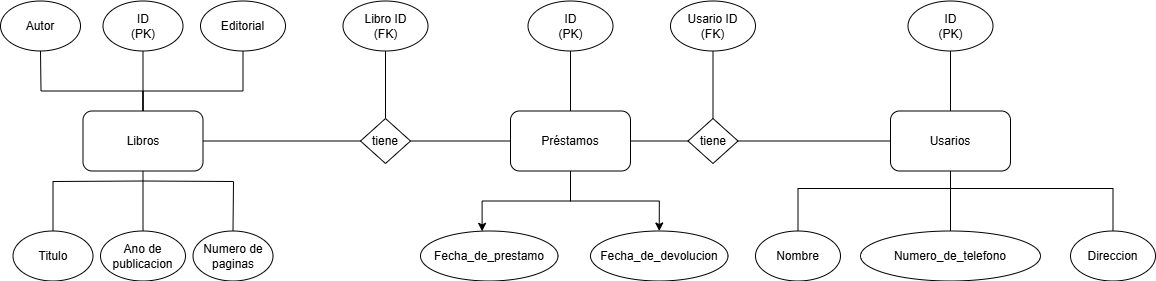

The diagram above was exported from draw.io. Its source (the exported page's mxGraphModel, read from the mxfile embedded in the PNG):
<mxGraphModel dx="1615" dy="1049" grid="1" gridSize="10" guides="1" tooltips="1" connect="1" arrows="1" fold="1" page="1" pageScale="1" pageWidth="1100" pageHeight="850" background="none" math="0" shadow="0">
  <root>
    <mxCell id="0" />
    <mxCell id="1" parent="0" />
    <mxCell id="PTMN9QAEMKfYnKTvKDWa-12" style="edgeStyle=orthogonalEdgeStyle;rounded=0;orthogonalLoop=1;jettySize=auto;html=1;entryX=0.5;entryY=0;entryDx=0;entryDy=0;endArrow=none;endFill=0;" edge="1" parent="1" source="PTMN9QAEMKfYnKTvKDWa-1" target="PTMN9QAEMKfYnKTvKDWa-2">
      <mxGeometry relative="1" as="geometry">
        <mxPoint x="442.5" y="482.5" as="targetPoint" />
      </mxGeometry>
    </mxCell>
    <mxCell id="PTMN9QAEMKfYnKTvKDWa-13" style="edgeStyle=orthogonalEdgeStyle;rounded=0;orthogonalLoop=1;jettySize=auto;html=1;endArrow=none;endFill=0;" edge="1" parent="1" target="PTMN9QAEMKfYnKTvKDWa-3">
      <mxGeometry relative="1" as="geometry">
        <mxPoint x="462.5" y="482.5" as="sourcePoint" />
      </mxGeometry>
    </mxCell>
    <mxCell id="PTMN9QAEMKfYnKTvKDWa-37" style="edgeStyle=orthogonalEdgeStyle;rounded=0;orthogonalLoop=1;jettySize=auto;html=1;endArrow=none;endFill=0;" edge="1" parent="1" source="PTMN9QAEMKfYnKTvKDWa-1" target="PTMN9QAEMKfYnKTvKDWa-5">
      <mxGeometry relative="1" as="geometry">
        <Array as="points">
          <mxPoint x="462.5" y="392.5" />
          <mxPoint x="360.5" y="392.5" />
        </Array>
      </mxGeometry>
    </mxCell>
    <mxCell id="PTMN9QAEMKfYnKTvKDWa-38" style="edgeStyle=orthogonalEdgeStyle;rounded=0;orthogonalLoop=1;jettySize=auto;html=1;entryX=0.5;entryY=1;entryDx=0;entryDy=0;endArrow=none;endFill=0;" edge="1" parent="1" source="PTMN9QAEMKfYnKTvKDWa-1" target="PTMN9QAEMKfYnKTvKDWa-6">
      <mxGeometry relative="1" as="geometry">
        <Array as="points">
          <mxPoint x="462.5" y="392.5" />
          <mxPoint x="562.5" y="392.5" />
        </Array>
      </mxGeometry>
    </mxCell>
    <mxCell id="PTMN9QAEMKfYnKTvKDWa-42" style="edgeStyle=orthogonalEdgeStyle;rounded=0;orthogonalLoop=1;jettySize=auto;html=1;entryX=0;entryY=0.5;entryDx=0;entryDy=0;endArrow=none;endFill=0;" edge="1" parent="1" source="PTMN9QAEMKfYnKTvKDWa-1" target="PTMN9QAEMKfYnKTvKDWa-41">
      <mxGeometry relative="1" as="geometry" />
    </mxCell>
    <mxCell id="PTMN9QAEMKfYnKTvKDWa-1" value="Libros" style="rounded=1;whiteSpace=wrap;html=1;" vertex="1" parent="1">
      <mxGeometry x="402.5" y="412.5" width="120" height="60" as="geometry" />
    </mxCell>
    <mxCell id="PTMN9QAEMKfYnKTvKDWa-2" value="Ano de publicacion" style="ellipse;whiteSpace=wrap;html=1;" vertex="1" parent="1">
      <mxGeometry x="420" y="532.5" width="85" height="50" as="geometry" />
    </mxCell>
    <mxCell id="PTMN9QAEMKfYnKTvKDWa-3" value="Titulo" style="ellipse;whiteSpace=wrap;html=1;" vertex="1" parent="1">
      <mxGeometry x="332.5" y="532.5" width="80" height="50" as="geometry" />
    </mxCell>
    <mxCell id="PTMN9QAEMKfYnKTvKDWa-4" value="Numero de paginas" style="ellipse;whiteSpace=wrap;html=1;" vertex="1" parent="1">
      <mxGeometry x="512.5" y="532.5" width="80" height="50" as="geometry" />
    </mxCell>
    <mxCell id="PTMN9QAEMKfYnKTvKDWa-5" value="Autor" style="ellipse;whiteSpace=wrap;html=1;" vertex="1" parent="1">
      <mxGeometry x="320" y="302.5" width="80" height="50" as="geometry" />
    </mxCell>
    <mxCell id="PTMN9QAEMKfYnKTvKDWa-6" value="Editorial" style="ellipse;whiteSpace=wrap;html=1;" vertex="1" parent="1">
      <mxGeometry x="520" y="302.5" width="85" height="50" as="geometry" />
    </mxCell>
    <mxCell id="PTMN9QAEMKfYnKTvKDWa-14" style="edgeStyle=orthogonalEdgeStyle;rounded=0;orthogonalLoop=1;jettySize=auto;html=1;endArrow=none;endFill=0;" edge="1" parent="1">
      <mxGeometry relative="1" as="geometry">
        <mxPoint x="462.5" y="482.5" as="sourcePoint" />
        <mxPoint x="552.5" y="532.5" as="targetPoint" />
      </mxGeometry>
    </mxCell>
    <mxCell id="PTMN9QAEMKfYnKTvKDWa-48" style="edgeStyle=orthogonalEdgeStyle;rounded=0;orthogonalLoop=1;jettySize=auto;html=1;entryX=0;entryY=0.5;entryDx=0;entryDy=0;endArrow=none;endFill=0;" edge="1" parent="1" source="PTMN9QAEMKfYnKTvKDWa-17" target="PTMN9QAEMKfYnKTvKDWa-46">
      <mxGeometry relative="1" as="geometry" />
    </mxCell>
    <mxCell id="PTMN9QAEMKfYnKTvKDWa-53" style="edgeStyle=orthogonalEdgeStyle;rounded=0;orthogonalLoop=1;jettySize=auto;html=1;entryX=0.5;entryY=1;entryDx=0;entryDy=0;endArrow=none;endFill=0;" edge="1" parent="1" source="PTMN9QAEMKfYnKTvKDWa-17" target="PTMN9QAEMKfYnKTvKDWa-52">
      <mxGeometry relative="1" as="geometry" />
    </mxCell>
    <mxCell id="PTMN9QAEMKfYnKTvKDWa-65" style="edgeStyle=orthogonalEdgeStyle;rounded=0;orthogonalLoop=1;jettySize=auto;html=1;entryX=0.5;entryY=0;entryDx=0;entryDy=0;" edge="1" parent="1" source="PTMN9QAEMKfYnKTvKDWa-17" target="PTMN9QAEMKfYnKTvKDWa-63">
      <mxGeometry relative="1" as="geometry" />
    </mxCell>
    <mxCell id="PTMN9QAEMKfYnKTvKDWa-17" value="Préstamos" style="rounded=1;whiteSpace=wrap;html=1;" vertex="1" parent="1">
      <mxGeometry x="830" y="412.5" width="120" height="60" as="geometry" />
    </mxCell>
    <mxCell id="PTMN9QAEMKfYnKTvKDWa-59" style="edgeStyle=orthogonalEdgeStyle;rounded=0;orthogonalLoop=1;jettySize=auto;html=1;entryX=0.5;entryY=0;entryDx=0;entryDy=0;endArrow=none;endFill=0;" edge="1" parent="1" source="PTMN9QAEMKfYnKTvKDWa-19" target="PTMN9QAEMKfYnKTvKDWa-40">
      <mxGeometry relative="1" as="geometry" />
    </mxCell>
    <mxCell id="PTMN9QAEMKfYnKTvKDWa-19" value="ID&lt;br&gt;(PK)" style="ellipse;whiteSpace=wrap;html=1;" vertex="1" parent="1">
      <mxGeometry x="1227.5" y="302.5" width="85" height="50" as="geometry" />
    </mxCell>
    <mxCell id="PTMN9QAEMKfYnKTvKDWa-20" value="Direccion" style="ellipse;whiteSpace=wrap;html=1;" vertex="1" parent="1">
      <mxGeometry x="1390" y="532.5" width="85" height="50" as="geometry" />
    </mxCell>
    <mxCell id="PTMN9QAEMKfYnKTvKDWa-21" value="Numero_de_telefono" style="ellipse;whiteSpace=wrap;html=1;" vertex="1" parent="1">
      <mxGeometry x="1180" y="532.5" width="180" height="50" as="geometry" />
    </mxCell>
    <mxCell id="PTMN9QAEMKfYnKTvKDWa-44" style="edgeStyle=orthogonalEdgeStyle;rounded=0;orthogonalLoop=1;jettySize=auto;html=1;entryX=0.5;entryY=0;entryDx=0;entryDy=0;endArrow=none;endFill=0;" edge="1" parent="1" source="PTMN9QAEMKfYnKTvKDWa-32" target="PTMN9QAEMKfYnKTvKDWa-41">
      <mxGeometry relative="1" as="geometry" />
    </mxCell>
    <mxCell id="PTMN9QAEMKfYnKTvKDWa-32" value="Libro&lt;span style=&quot;background-color: initial;&quot;&gt;&amp;nbsp;ID&lt;br&gt;(FK)&lt;/span&gt;" style="ellipse;whiteSpace=wrap;html=1;" vertex="1" parent="1">
      <mxGeometry x="662.5" y="302.5" width="85" height="50" as="geometry" />
    </mxCell>
    <mxCell id="PTMN9QAEMKfYnKTvKDWa-56" style="edgeStyle=orthogonalEdgeStyle;rounded=0;orthogonalLoop=1;jettySize=auto;html=1;entryX=0.5;entryY=0;entryDx=0;entryDy=0;endArrow=none;endFill=0;" edge="1" parent="1" source="PTMN9QAEMKfYnKTvKDWa-40" target="PTMN9QAEMKfYnKTvKDWa-55">
      <mxGeometry relative="1" as="geometry">
        <Array as="points">
          <mxPoint x="1270" y="490" />
          <mxPoint x="1118" y="490" />
        </Array>
      </mxGeometry>
    </mxCell>
    <mxCell id="PTMN9QAEMKfYnKTvKDWa-57" style="edgeStyle=orthogonalEdgeStyle;rounded=0;orthogonalLoop=1;jettySize=auto;html=1;entryX=0.5;entryY=0;entryDx=0;entryDy=0;endArrow=none;endFill=0;" edge="1" parent="1" source="PTMN9QAEMKfYnKTvKDWa-40" target="PTMN9QAEMKfYnKTvKDWa-21">
      <mxGeometry relative="1" as="geometry" />
    </mxCell>
    <mxCell id="PTMN9QAEMKfYnKTvKDWa-58" style="edgeStyle=orthogonalEdgeStyle;rounded=0;orthogonalLoop=1;jettySize=auto;html=1;entryX=0.5;entryY=0;entryDx=0;entryDy=0;endArrow=none;endFill=0;" edge="1" parent="1" source="PTMN9QAEMKfYnKTvKDWa-40" target="PTMN9QAEMKfYnKTvKDWa-20">
      <mxGeometry relative="1" as="geometry">
        <Array as="points">
          <mxPoint x="1270" y="490" />
          <mxPoint x="1433" y="490" />
        </Array>
      </mxGeometry>
    </mxCell>
    <mxCell id="PTMN9QAEMKfYnKTvKDWa-40" value="Usarios" style="rounded=1;whiteSpace=wrap;html=1;" vertex="1" parent="1">
      <mxGeometry x="1210" y="412.5" width="120" height="60" as="geometry" />
    </mxCell>
    <mxCell id="PTMN9QAEMKfYnKTvKDWa-43" style="edgeStyle=orthogonalEdgeStyle;rounded=0;orthogonalLoop=1;jettySize=auto;html=1;entryX=0;entryY=0.5;entryDx=0;entryDy=0;endArrow=none;endFill=0;" edge="1" parent="1" source="PTMN9QAEMKfYnKTvKDWa-41" target="PTMN9QAEMKfYnKTvKDWa-17">
      <mxGeometry relative="1" as="geometry" />
    </mxCell>
    <mxCell id="PTMN9QAEMKfYnKTvKDWa-41" value="tiene" style="rhombus;whiteSpace=wrap;html=1;" vertex="1" parent="1">
      <mxGeometry x="680" y="420" width="50" height="45" as="geometry" />
    </mxCell>
    <mxCell id="PTMN9QAEMKfYnKTvKDWa-47" style="edgeStyle=orthogonalEdgeStyle;rounded=0;orthogonalLoop=1;jettySize=auto;html=1;entryX=0.5;entryY=0;entryDx=0;entryDy=0;endArrow=none;endFill=0;" edge="1" parent="1" source="PTMN9QAEMKfYnKTvKDWa-45" target="PTMN9QAEMKfYnKTvKDWa-46">
      <mxGeometry relative="1" as="geometry" />
    </mxCell>
    <mxCell id="PTMN9QAEMKfYnKTvKDWa-45" value="Usario ID&lt;br&gt;(FK)" style="ellipse;whiteSpace=wrap;html=1;" vertex="1" parent="1">
      <mxGeometry x="990" y="302.5" width="85" height="50" as="geometry" />
    </mxCell>
    <mxCell id="PTMN9QAEMKfYnKTvKDWa-49" style="edgeStyle=orthogonalEdgeStyle;rounded=0;orthogonalLoop=1;jettySize=auto;html=1;entryX=0;entryY=0.5;entryDx=0;entryDy=0;endArrow=none;endFill=0;" edge="1" parent="1" source="PTMN9QAEMKfYnKTvKDWa-46" target="PTMN9QAEMKfYnKTvKDWa-40">
      <mxGeometry relative="1" as="geometry" />
    </mxCell>
    <mxCell id="PTMN9QAEMKfYnKTvKDWa-46" value="tiene" style="rhombus;whiteSpace=wrap;html=1;" vertex="1" parent="1">
      <mxGeometry x="1007.5" y="420" width="50" height="45" as="geometry" />
    </mxCell>
    <mxCell id="PTMN9QAEMKfYnKTvKDWa-51" style="edgeStyle=orthogonalEdgeStyle;rounded=0;orthogonalLoop=1;jettySize=auto;html=1;entryX=0.5;entryY=0;entryDx=0;entryDy=0;endArrow=none;endFill=0;" edge="1" parent="1" source="PTMN9QAEMKfYnKTvKDWa-50" target="PTMN9QAEMKfYnKTvKDWa-1">
      <mxGeometry relative="1" as="geometry" />
    </mxCell>
    <mxCell id="PTMN9QAEMKfYnKTvKDWa-50" value="ID&lt;br&gt;(PK)" style="ellipse;whiteSpace=wrap;html=1;" vertex="1" parent="1">
      <mxGeometry x="422.5" y="302.5" width="80" height="50" as="geometry" />
    </mxCell>
    <mxCell id="PTMN9QAEMKfYnKTvKDWa-52" value="ID&lt;br&gt;(PK)" style="ellipse;whiteSpace=wrap;html=1;" vertex="1" parent="1">
      <mxGeometry x="847.5" y="302.5" width="85" height="50" as="geometry" />
    </mxCell>
    <mxCell id="PTMN9QAEMKfYnKTvKDWa-55" value="Nombre" style="ellipse;whiteSpace=wrap;html=1;" vertex="1" parent="1">
      <mxGeometry x="1075" y="532.5" width="85" height="50" as="geometry" />
    </mxCell>
    <mxCell id="PTMN9QAEMKfYnKTvKDWa-61" value="Fecha_de_prestamo" style="ellipse;whiteSpace=wrap;html=1;" vertex="1" parent="1">
      <mxGeometry x="740" y="532.5" width="137.5" height="50" as="geometry" />
    </mxCell>
    <mxCell id="PTMN9QAEMKfYnKTvKDWa-63" value="Fecha_de_devolucion" style="ellipse;whiteSpace=wrap;html=1;" vertex="1" parent="1">
      <mxGeometry x="910" y="532.5" width="137.5" height="50" as="geometry" />
    </mxCell>
    <mxCell id="PTMN9QAEMKfYnKTvKDWa-64" style="edgeStyle=orthogonalEdgeStyle;rounded=0;orthogonalLoop=1;jettySize=auto;html=1;entryX=0.448;entryY=0.007;entryDx=0;entryDy=0;entryPerimeter=0;" edge="1" parent="1" source="PTMN9QAEMKfYnKTvKDWa-17" target="PTMN9QAEMKfYnKTvKDWa-61">
      <mxGeometry relative="1" as="geometry" />
    </mxCell>
  </root>
</mxGraphModel>